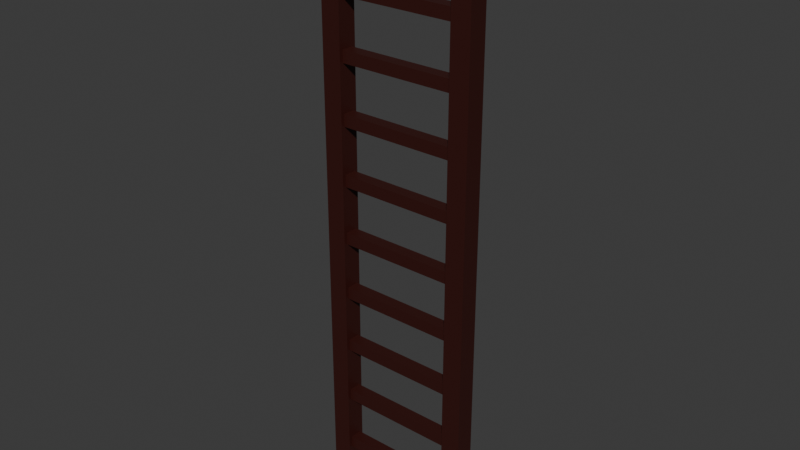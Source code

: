 # Source: ladder.blend  (saved by Blender 4.1.24; exported with 4.5.12 LTS)
import bpy
from mathutils import Matrix  # noqa: F401  (used for matrix-valued properties, if any)

bpy.ops.wm.read_factory_settings(use_empty=True)
scene = bpy.context.scene
scene.name = 'Scene'

# ---- collections
col_collection = bpy.data.collections.new('Collection'); scene.collection.children.link(col_collection)

# ---- materials (node trees are filled in below, after node groups)
mat_material = bpy.data.materials.new('Material')
mat_material.alpha_threshold = 0.0
mat_material.use_transparent_shadow = False
mat_material.roughness = 0.5
mat_material.line_color = (0.0, 0.0, 0.0, 1.0)

# ---- material node trees
mat_material.use_nodes = True; mat_material.node_tree.nodes.clear()
_N = mat_material.node_tree.nodes; _L = mat_material.node_tree.links
n0 = _N.new('ShaderNodeOutputMaterial'); n0.name = 'Material Output'; n0.location = (300, 300)
n1 = _N.new('ShaderNodeBsdfPrincipled'); n1.name = 'Principled BSDF'; n1.location = (10, 300)
n1.inputs[0].default_value = (0.04023, 0.006999, 0.004813, 1.0)
n1.inputs[3].default_value = 1.45
_L.new(n1.outputs[0], n0.inputs[0])
n0.is_active_output = True

# ---- world
world_world = bpy.data.worlds.new('World'); scene.world = world_world
world_world.use_nodes = True; world_world.node_tree.nodes.clear()
_N = world_world.node_tree.nodes; _L = world_world.node_tree.links
n0 = _N.new('ShaderNodeOutputWorld'); n0.name = 'World Output'; n0.location = (300, 300)
n1 = _N.new('ShaderNodeBackground'); n1.name = 'Background'; n1.location = (10, 300)
n1.inputs[0].default_value = (0.05088, 0.05088, 0.05088, 1.0)
_L.new(n1.outputs[0], n0.inputs[0])
n0.is_active_output = True
world_world.color = (0.05088, 0.05088, 0.05088)
world_world.use_sun_shadow = False
world_world.sun_shadow_jitter_overblur = 0.0

# ---- meshes
me_cube_002 = bpy.data.meshes.new('Cube.002')
me_cube_002.from_pydata([(0.6, -0.1, -2.985), (0.6, -0.1, 3.015), (0.6, 0.1, -2.985), (0.6, 0.1, 3.015), (0.8, -0.1, -2.985), (0.8, -0.1, 3.015), (0.8, 0.1, -2.985), (0.8, 0.1, 3.015), (-0.8, -0.1, -2.985), (-0.8, -0.1, 3.015), (-0.8, 0.1, -2.985), (-0.8, 0.1, 3.015), (-0.6, -0.1, -2.985), (-0.6, -0.1, 3.015), (-0.6, 0.1, -2.985), (-0.6, 0.1, 3.015), (-0.6089, -0.06144, -2.764), (-0.6089, -0.06144, -2.641), (-0.6089, 0.06144, -2.764), (-0.6089, 0.06144, -2.641), (0.6089, -0.06144, -2.764), (0.6089, -0.06144, -2.641), (0.6089, 0.06144, -2.764), (0.6089, 0.06144, -2.641), (-0.6089, -0.06144, -2.164), (-0.6089, -0.06144, -2.041), (-0.6089, 0.06144, -2.164), (-0.6089, 0.06144, -2.041), (0.6089, -0.06144, -2.164), (0.6089, -0.06144, -2.041), (0.6089, 0.06144, -2.164), (0.6089, 0.06144, -2.041), (-0.6089, -0.06144, -1.564), (-0.6089, -0.06144, -1.441), (-0.6089, 0.06144, -1.564), (-0.6089, 0.06144, -1.441), (0.6089, -0.06144, -1.564), (0.6089, -0.06144, -1.441), (0.6089, 0.06144, -1.564), (0.6089, 0.06144, -1.441), (-0.6089, -0.06144, -0.9644), (-0.6089, -0.06144, -0.8415), (-0.6089, 0.06144, -0.9644), (-0.6089, 0.06144, -0.8415), (0.6089, -0.06144, -0.9644), (0.6089, -0.06144, -0.8415), (0.6089, 0.06144, -0.9644), (0.6089, 0.06144, -0.8415), (-0.6089, -0.06144, -0.3644), (-0.6089, -0.06144, -0.2415), (-0.6089, 0.06144, -0.3644), (-0.6089, 0.06144, -0.2415), (0.6089, -0.06144, -0.3644), (0.6089, -0.06144, -0.2415), (0.6089, 0.06144, -0.3644), (0.6089, 0.06144, -0.2415), (-0.6089, -0.06144, 0.2356), (-0.6089, -0.06144, 0.3585), (-0.6089, 0.06144, 0.2356), (-0.6089, 0.06144, 0.3585), (0.6089, -0.06144, 0.2356), (0.6089, -0.06144, 0.3585), (0.6089, 0.06144, 0.2356), (0.6089, 0.06144, 0.3585), (-0.6089, -0.06144, 0.8356), (-0.6089, -0.06144, 0.9585), (-0.6089, 0.06144, 0.8356), (-0.6089, 0.06144, 0.9585), (0.6089, -0.06144, 0.8356), (0.6089, -0.06144, 0.9585), (0.6089, 0.06144, 0.8356), (0.6089, 0.06144, 0.9585), (-0.6089, -0.06144, 1.436), (-0.6089, -0.06144, 1.559), (-0.6089, 0.06144, 1.436), (-0.6089, 0.06144, 1.559), (0.6089, -0.06144, 1.436), (0.6089, -0.06144, 1.559), (0.6089, 0.06144, 1.436), (0.6089, 0.06144, 1.559), (-0.6089, -0.06144, 2.036), (-0.6089, -0.06144, 2.159), (-0.6089, 0.06144, 2.036), (-0.6089, 0.06144, 2.159), (0.6089, -0.06144, 2.036), (0.6089, -0.06144, 2.159), (0.6089, 0.06144, 2.036), (0.6089, 0.06144, 2.159), (-0.6089, -0.06144, 2.636), (-0.6089, -0.06144, 2.759), (-0.6089, 0.06144, 2.636), (-0.6089, 0.06144, 2.759), (0.6089, -0.06144, 2.636), (0.6089, -0.06144, 2.759), (0.6089, 0.06144, 2.636), (0.6089, 0.06144, 2.759)], [], [(0, 1, 3, 2), (2, 3, 7, 6), (6, 7, 5, 4), (4, 5, 1, 0), (2, 6, 4, 0), (7, 3, 1, 5), (8, 9, 11, 10), (10, 11, 15, 14), (14, 15, 13, 12), (12, 13, 9, 8), (10, 14, 12, 8), (15, 11, 9, 13), (16, 17, 19, 18), (18, 19, 23, 22), (22, 23, 21, 20), (20, 21, 17, 16), (18, 22, 20, 16), (23, 19, 17, 21), (24, 25, 27, 26), (26, 27, 31, 30), (30, 31, 29, 28), (28, 29, 25, 24), (26, 30, 28, 24), (31, 27, 25, 29), (32, 33, 35, 34), (34, 35, 39, 38), (38, 39, 37, 36), (36, 37, 33, 32), (34, 38, 36, 32), (39, 35, 33, 37), (40, 41, 43, 42), (42, 43, 47, 46), (46, 47, 45, 44), (44, 45, 41, 40), (42, 46, 44, 40), (47, 43, 41, 45), (48, 49, 51, 50), (50, 51, 55, 54), (54, 55, 53, 52), (52, 53, 49, 48), (50, 54, 52, 48), (55, 51, 49, 53), (56, 57, 59, 58), (58, 59, 63, 62), (62, 63, 61, 60), (60, 61, 57, 56), (58, 62, 60, 56), (63, 59, 57, 61), (64, 65, 67, 66), (66, 67, 71, 70), (70, 71, 69, 68), (68, 69, 65, 64), (66, 70, 68, 64), (71, 67, 65, 69), (72, 73, 75, 74), (74, 75, 79, 78), (78, 79, 77, 76), (76, 77, 73, 72), (74, 78, 76, 72), (79, 75, 73, 77), (80, 81, 83, 82), (82, 83, 87, 86), (86, 87, 85, 84), (84, 85, 81, 80), (82, 86, 84, 80), (87, 83, 81, 85), (88, 89, 91, 90), (90, 91, 95, 94), (94, 95, 93, 92), (92, 93, 89, 88), (90, 94, 92, 88), (95, 91, 89, 93)])
_uv = me_cube_002.uv_layers.new(name='UVMap')
_uv.uv.foreach_set('vector', [-4.993e-10, 1.0, 8.692e-08, 7.599e-15, 0.03333, 2.914e-09, 0.03333, 1.0, 0.1333, 1.0, 0.1333, 1.166e-08, 0.1667, 1.457e-08, 0.1667, 1.0, 0.03333, 1.0, 0.03333, 2.914e-09, 0.06667, 5.828e-09, 0.06667, 1.0, 0.1667, 1.0, 0.1667, -2.517e-08, 0.2, -2.225e-08, 0.2, 1.0, 0.4843, 0.8453, 0.451, 0.8453, 0.451, 0.8119, 0.4843, 0.8119, 0.4843, 0.8786, 0.451, 0.8786, 0.451, 0.8453, 0.4843, 0.8453, 0.06667, 1.0, 0.06667, 5.828e-09, 0.1, 8.742e-09, 0.1, 1.0, 0.2, 1.0, 0.2, -2.225e-08, 0.2333, -1.934e-08, 0.2333, 1.0, 0.1, 1.0, 0.1, 8.742e-09, 0.1333, 1.166e-08, 0.1333, 1.0, 0.2333, 1.0, 0.2333, 2.04e-08, 0.2667, 2.331e-08, 0.2667, 1.0, 0.4843, 0.9119, 0.451, 0.9119, 0.451, 0.8786, 0.4843, 0.8786, 0.4843, 0.9453, 0.451, 0.9453, 0.451, 0.9119, 0.4843, 0.9119, 0.5048, 0.1434, 0.4843, 0.1434, 0.4843, 0.1229, 0.5048, 0.1229, 0.4305, 0.6089, 0.41, 0.6089, 0.41, 0.406, 0.4305, 0.406, 0.5048, 0.1638, 0.4843, 0.1638, 0.4843, 0.1434, 0.5048, 0.1434, 0.4305, 0.8119, 0.41, 0.8119, 0.41, 0.6089, 0.4305, 0.6089, 0.3281, 0.406, 0.3281, 0.6089, 0.3076, 0.6089, 0.3076, 0.406, 0.3281, 0.6089, 0.3281, 0.8119, 0.3076, 0.8119, 0.3076, 0.6089, 0.5048, 0.02048, 0.4843, 0.02048, 0.4843, 5.54e-10, 0.5048, 2.1e-09, 0.451, 0.203, 0.4305, 0.203, 0.4305, -7.234e-09, 0.451, -5.688e-09, 0.5048, 0.04096, 0.4843, 0.04096, 0.4843, 0.02048, 0.5048, 0.02048, 0.451, 0.406, 0.4305, 0.406, 0.4305, 0.203, 0.451, 0.203, 0.3486, -3.485e-09, 0.3486, 0.203, 0.3281, 0.203, 0.3281, -5.031e-09, 0.3486, 0.203, 0.3486, 0.406, 0.3281, 0.406, 0.3281, 0.203, 0.5048, 0.06144, 0.4843, 0.06144, 0.4843, 0.04096, 0.5048, 0.04096, 0.451, 0.6089, 0.4305, 0.6089, 0.4305, 0.406, 0.451, 0.406, 0.5048, 0.08192, 0.4843, 0.08192, 0.4843, 0.06144, 0.5048, 0.06144, 0.451, 0.8119, 0.4305, 0.8119, 0.4305, 0.6089, 0.451, 0.6089, 0.3486, 0.406, 0.3486, 0.6089, 0.3281, 0.6089, 0.3281, 0.406, 0.3486, 0.6089, 0.3486, 0.8119, 0.3281, 0.8119, 0.3281, 0.6089, 0.5048, 0.1024, 0.4843, 0.1024, 0.4843, 0.08192, 0.5048, 0.08192, 0.2871, 0.6089, 0.2667, 0.6089, 0.2667, 0.406, 0.2871, 0.406, 0.5048, 0.1229, 0.4843, 0.1229, 0.4843, 0.1024, 0.5048, 0.1024, 0.2871, 0.8119, 0.2667, 0.8119, 0.2667, 0.6089, 0.2871, 0.6089, 0.3691, -1.939e-09, 0.3691, 0.203, 0.3486, 0.203, 0.3486, -3.485e-09, 0.3691, 0.203, 0.3691, 0.406, 0.3486, 0.406, 0.3486, 0.203, 0.5048, 0.1843, 0.4843, 0.1843, 0.4843, 0.1638, 0.5048, 0.1638, 0.3076, 0.6089, 0.2871, 0.6089, 0.2871, 0.406, 0.3076, 0.406, 0.5048, 0.2048, 0.4843, 0.2048, 0.4843, 0.1843, 0.5048, 0.1843, 0.3076, 0.8119, 0.2871, 0.8119, 0.2871, 0.6089, 0.3076, 0.6089, 0.3691, 0.406, 0.3691, 0.6089, 0.3486, 0.6089, 0.3486, 0.406, 0.3691, 0.6089, 0.3691, 0.8119, 0.3486, 0.8119, 0.3486, 0.6089, 0.5048, 0.2253, 0.4843, 0.2253, 0.4843, 0.2048, 0.5048, 0.2048, 0.3281, 0.203, 0.3076, 0.203, 0.3076, -6.577e-09, 0.3281, -5.031e-09, 0.5048, 0.2458, 0.4843, 0.2458, 0.4843, 0.2253, 0.5048, 0.2253, 0.3281, 0.406, 0.3076, 0.406, 0.3076, 0.203, 0.3281, 0.203, 0.3895, -3.923e-10, 0.3895, 0.203, 0.3691, 0.203, 0.3691, -1.939e-09, 0.3895, 0.203, 0.3895, 0.406, 0.3691, 0.406, 0.3691, 0.203, 0.5048, 0.2662, 0.4843, 0.2662, 0.4843, 0.2458, 0.5048, 0.2458, 0.3076, 0.203, 0.2871, 0.203, 0.2871, 1.811e-09, 0.3076, 3.357e-09, 0.5048, 0.2867, 0.4843, 0.2867, 0.4843, 0.2662, 0.5048, 0.2662, 0.3076, 0.406, 0.2871, 0.406, 0.2871, 0.203, 0.3076, 0.203, 0.3895, 0.406, 0.3895, 0.6089, 0.3691, 0.6089, 0.3691, 0.406, 0.3895, 0.6089, 0.3895, 0.8119, 0.3691, 0.8119, 0.3691, 0.6089, 0.5048, 0.3072, 0.4843, 0.3072, 0.4843, 0.2867, 0.5048, 0.2867, 0.4715, 0.203, 0.451, 0.203, 0.451, 4.246e-09, 0.4715, 5.792e-09, 0.5048, 0.3277, 0.4843, 0.3277, 0.4843, 0.3072, 0.5048, 0.3072, 0.4715, 0.406, 0.451, 0.406, 0.451, 0.203, 0.4715, 0.203, 0.41, 1.154e-09, 0.41, 0.203, 0.3895, 0.203, 0.3895, -3.923e-10, 0.41, 0.203, 0.41, 0.406, 0.3895, 0.406, 0.3895, 0.203, 0.451, 0.9657, 0.451, 0.9453, 0.4715, 0.9453, 0.4715, 0.9657, 0.2871, 0.203, 0.2667, 0.203, 0.2667, 2.646e-10, 0.2871, 1.811e-09, 0.451, 0.9862, 0.451, 0.9657, 0.4715, 0.9657, 0.4715, 0.9862, 0.2871, 0.406, 0.2667, 0.406, 0.2667, 0.203, 0.2871, 0.203, 0.41, 0.406, 0.41, 0.6089, 0.3895, 0.6089, 0.3895, 0.406, 0.41, 0.6089, 0.41, 0.8119, 0.3895, 0.8119, 0.3895, 0.6089, 0.5048, 0.3482, 0.4843, 0.3482, 0.4843, 0.3277, 0.5048, 0.3277, 0.4715, 0.6089, 0.451, 0.6089, 0.451, 0.406, 0.4715, 0.406, 0.5048, 0.3686, 0.4843, 0.3686, 0.4843, 0.3482, 0.5048, 0.3482, 0.4715, 0.8119, 0.451, 0.8119, 0.451, 0.6089, 0.4715, 0.6089, 0.4305, 2.7e-09, 0.4305, 0.203, 0.41, 0.203, 0.41, 1.154e-09, 0.4305, 0.203, 0.4305, 0.406, 0.41, 0.406, 0.41, 0.203])
me_cube_002.materials.append(mat_material)
me_cube_002.update()

# ---- objects
ob_ladder__rigid = bpy.data.objects.new('Ladder -rigid', me_cube_002)

# ---- transforms, parenting, visibility, modifiers, constraints
ob_ladder__rigid.location = (0.0, 0.0, 0.0)

# ---- collection membership
col_collection.objects.link(ob_ladder__rigid)

# ---- scene / render settings (as saved in the file)
scene.frame_start = 1; scene.frame_end = 250; scene.frame_set(1)
scene.render.engine = 'BLENDER_EEVEE_NEXT'
scene.cycles.sampling_pattern = 'TABULATED_SOBOL'
scene.eevee.ray_tracing_options.trace_max_roughness = 0.0
bpy.context.view_layer.update()

# ---- added for rendering (the .blend has no active camera and no usable light): camera, sun
cam_auto = bpy.data.cameras.new('AutoCamera')
cam_auto.lens = 50.0
cam_auto.sensor_width = 36.0
cam_auto.clip_end = 1000.0
ob_auto_camera = bpy.data.objects.new('AutoCamera', cam_auto)
scene.collection.objects.link(ob_auto_camera)
ob_auto_camera.location = (5.74832, -6.89798, 4.61331)
ob_auto_camera.rotation_euler = (1.09748, -7.21219e-08, 0.694738)
scene.camera = ob_auto_camera
light_auto_sun = bpy.data.lights.new('AutoSun', 'SUN')
light_auto_sun.energy = 3.0
light_auto_sun.angle = 0.0523599
ob_auto_sun = bpy.data.objects.new('AutoSun', light_auto_sun)
scene.collection.objects.link(ob_auto_sun)
ob_auto_sun.rotation_euler = (0.872665, 0.174533, 0.523599)
bpy.context.view_layer.update()
